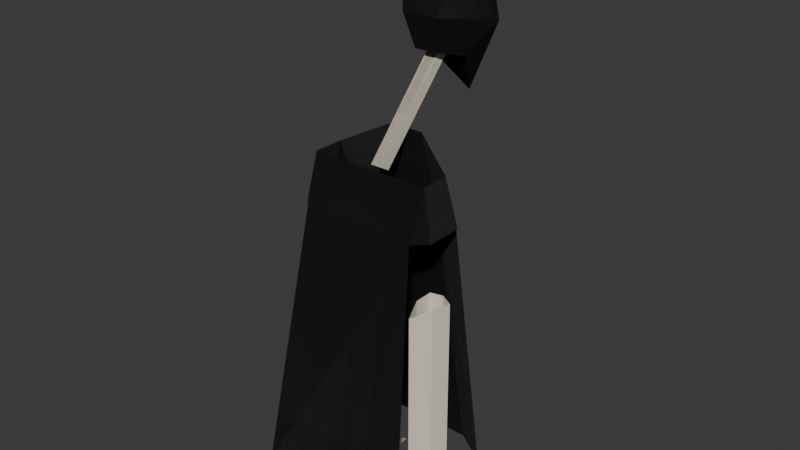 # Source: priest.blend  (saved by Blender 5.0.118; exported with 4.5.12 LTS)
import bpy
from mathutils import Matrix  # noqa: F401  (used for matrix-valued properties, if any)

bpy.ops.wm.read_factory_settings(use_empty=True)
scene = bpy.context.scene
scene.name = 'Scene'

# ---- collections
col_collection = bpy.data.collections.new('Collection'); scene.collection.children.link(col_collection)

# ---- materials (node trees are filled in below, after node groups)
mat_material_001 = bpy.data.materials.new('Material.001')
mat_material_002 = bpy.data.materials.new('Material.002')
mat_material_003 = bpy.data.materials.new('Material.003')

# ---- material node trees
mat_material_001.use_nodes = True; mat_material_001.node_tree.nodes.clear()
_N = mat_material_001.node_tree.nodes; _L = mat_material_001.node_tree.links
n0 = _N.new('ShaderNodeBsdfPrincipled'); n0.name = 'Principled BSDF'; n0.location = (-200, 100)
n0.inputs[0].default_value = (0.2462, 0.002428, 0.002428, 1.0)
n1 = _N.new('ShaderNodeOutputMaterial'); n1.name = 'Material Output'; n1.location = (200, 100)
_L.new(n0.outputs[0], n1.inputs[0])
n1.is_active_output = True
mat_material_002.use_nodes = True; mat_material_002.node_tree.nodes.clear()
_N = mat_material_002.node_tree.nodes; _L = mat_material_002.node_tree.links
n0 = _N.new('ShaderNodeBsdfPrincipled'); n0.name = 'Principled BSDF'; n0.location = (-200, 100)
n0.inputs[0].default_value = (0.7682, 0.7011, 0.5841, 1.0)
n1 = _N.new('ShaderNodeOutputMaterial'); n1.name = 'Material Output'; n1.location = (200, 100)
_L.new(n0.outputs[0], n1.inputs[0])
n1.is_active_output = True
mat_material_003.use_nodes = True; mat_material_003.node_tree.nodes.clear()
_N = mat_material_003.node_tree.nodes; _L = mat_material_003.node_tree.links
n0 = _N.new('ShaderNodeBsdfPrincipled'); n0.name = 'Principled BSDF'; n0.location = (-200, 100)
n0.inputs[0].default_value = (0.007499, 0.008568, 0.008023, 1.0)
n0.inputs[2].default_value = 1.0
n1 = _N.new('ShaderNodeOutputMaterial'); n1.name = 'Material Output'; n1.location = (200, 100)
_L.new(n0.outputs[0], n1.inputs[0])
n1.is_active_output = True

# ---- world
world_world = bpy.data.worlds.new('World'); scene.world = world_world
world_world.use_nodes = True; world_world.node_tree.nodes.clear()
_N = world_world.node_tree.nodes; _L = world_world.node_tree.links
n0 = _N.new('ShaderNodeOutputWorld'); n0.name = 'World Output'; n0.location = (200, 100)
n1 = _N.new('ShaderNodeBackground'); n1.name = 'Background'; n1.location = (-200, 100)
n1.inputs[0].default_value = (0.05088, 0.05088, 0.05088, 1.0)
_L.new(n1.outputs[0], n0.inputs[0])
n0.is_active_output = True
world_world.color = (0.05088, 0.05088, 0.05088)
world_world.sun_shadow_jitter_overblur = 0.0

# ---- meshes
me_suzanne = bpy.data.meshes.new('Suzanne')
me_suzanne.from_pydata([(-0.1, 0.6828, 2.452), (-9.855e-09, 0.6828, 2.152), (-9.855e-09, 0.6828, 2.752), (0.1, 0.6828, 2.452), (0.2405, 0.4284, 3.148), (0.2445, 0.5781, 2.595), (0.1018, 0.2552, 2.651), (0.09781, 0.1613, 2.099), (0.346, -0.1226, 1.974), (0.342, 0.04375, 1.974), (-0.2451, 0.3867, 0.1874), (-0.4529, 0.2479, 0.1874), (0.3321, -0.2165, 1.7), (0.3301, 0.1448, 1.7), (-0.3301, 0.1448, 1.7), (-0.4529, -0.4656, 0.1874), (0.4529, -0.4656, 0.1874), (-0.1301, 0.223, 1.763), (0.1301, 0.223, 1.763), (-0.3321, -0.2165, 1.7), (0.4529, 0.2479, 0.1874), (0.2451, 0.3867, 0.1874), (-0.2405, 0.4284, 3.148), (-0.2445, 0.5781, 2.595), (-0.1018, 0.2552, 2.651), (-0.09781, 0.1613, 2.099), (-0.346, -0.1226, 1.974), (-0.342, 0.04375, 1.974), (-1.5e-08, 0.6813, 2.528), (-1.49e-08, 0.6939, 2.452), (0.054, 0.6813, 2.506), (0.07637, 0.6813, 2.452), (0.054, 0.6813, 2.398), (-1.5e-08, 0.6813, 2.375), (-0.054, 0.6813, 2.398), (-0.07637, 0.6813, 2.452), (-0.054, 0.6813, 2.506), (0.4025, -0.1427, 1.7), (0.4005, 0.071, 1.7), (-0.4005, 0.071, 1.7), (-0.4025, -0.1427, 1.7), (-0.03213, -0.06857, 1.968), (-0.0336, 0.3924, 2.47), (-0.03213, -0.01333, 1.935), (-0.0336, 0.4476, 2.437), (0.03213, -0.06857, 1.968), (0.03065, 0.3924, 2.47), (0.03213, -0.01333, 1.935), (0.03065, 0.4476, 2.437), (0.1174, 0.4923, 2.406), (-0.1174, 0.4923, 2.406), (0.06013, 0.3014, 2.46), (-0.06013, 0.3014, 2.46), (0.2736, 0.2794, -0.001456), (0.4042, 0.251, -0.001456), (0.3673, 0.3958, -0.001456), (0.3484, 0.3088, 0.05693), (0.3745, 0.1143, 0.002799), (0.2438, 0.1429, 0.001337), (0.302, 0.09628, 0.08464), (0.4363, 0.2005, 0.003056), (0.5141, 0.1453, 0.003056), (0.5303, 0.2508, 0.003056), (0.4936, 0.1989, 0.03858), (0.46, 0.05375, 0.007054), (0.2379, -0.1942, 0.005592), (0.3724, 0.06088, 0.07817), (0.1174, 0.2205, 0.00413), (0.2176, 0.2505, 0.00413), (0.1375, 0.3358, 0.00413), (0.1575, 0.2689, 0.0431), (0.1435, 0.1129, 0.00413), (0.222, 0.08986, 0.07644), (0.2566, -0.124, 0.03337), (0.2301, -0.1238, 0.005387), (0.2746, -0.1321, 0.005797), (0.3605, -0.04164, 0.006355), (0.1953, -0.01074, 0.004829), (0.2804, -0.0111, 0.04033), (0.2177, -0.01494, 0.07186), (0.3381, -0.03745, 0.07298), (0.302, 0.09628, 0.6502), (0.3724, 0.06088, 0.6437), (0.222, 0.08986, 0.642), (0.2566, -0.124, 0.5989), (0.2177, -0.01494, 0.6374), (0.3381, -0.03745, 0.6385), (0.302, 0.09628, 1.274), (0.3724, 0.06088, 1.268), (0.222, 0.08986, 1.266), (0.2566, -0.124, 1.223), (0.2177, -0.01494, 1.261), (0.3381, -0.03745, 1.262)], [], [(4, 5, 2), (2, 3, 5), (1, 5, 3), (5, 4, 6), (4, 2, 6), (6, 2, 24), (3, 2, 0, 1), (22, 2, 23), (2, 23, 0), (1, 0, 23), (23, 24, 22), (22, 24, 2), (29, 28, 30), (29, 30, 31), (29, 31, 32), (29, 32, 33), (29, 33, 34), (29, 34, 35), (29, 35, 36), (29, 36, 28), (17, 18, 7, 25), (18, 21, 20, 13), (14, 11, 10, 17), (12, 19, 15, 16), (12, 37, 8), (26, 40, 19), (14, 27, 39), (9, 13, 38), (8, 26, 19, 12), (27, 14, 17, 25), (7, 18, 13, 9), (10, 21, 18, 17), (8, 9, 38, 37), (27, 39, 40, 26), (41, 42, 44, 43), (43, 44, 48, 47), (47, 48, 46, 45), (45, 46, 42, 41), (43, 47, 45, 41), (48, 44, 42, 46), (49, 1, 50), (1, 49, 5), (23, 50, 1), (49, 50, 52, 51), (6, 49, 5), (24, 23, 50), (50, 24, 52), (51, 6, 49), (24, 52, 51, 6), (53, 55, 54), (58, 77, 71), (54, 55, 56), (54, 56, 59, 57), (55, 53, 56), (56, 53, 58, 59), (53, 54, 57, 58), (60, 62, 61), (65, 75, 73), (61, 62, 63), (61, 63, 66, 64), (62, 60, 63), (63, 60, 57, 66), (60, 61, 64, 57), (67, 69, 68), (65, 73, 74), (68, 69, 70), (68, 70, 72, 58), (69, 67, 70), (70, 67, 71, 72), (67, 68, 58, 71), (64, 76, 57), (65, 74, 75), (58, 57, 78), (76, 75, 78), (75, 74, 78), (77, 58, 78), (77, 74, 78), (57, 76, 78), (58, 72, 59), (57, 59, 66), (71, 77, 72), (64, 66, 76), (74, 77, 79), (75, 76, 80), (77, 72, 79), (76, 66, 80), (73, 79, 74), (73, 75, 80), (59, 72, 83, 81), (73, 80, 86, 84), (80, 66, 82, 86), (66, 59, 81, 82), (79, 73, 84, 85), (79, 72, 83, 85), (86, 82, 88, 92), (82, 81, 87, 88), (85, 84, 90, 91), (85, 83, 89, 91), (81, 83, 89, 87), (84, 86, 92, 90)])
me_suzanne.polygons.foreach_set('material_index', [2, 2, 2, 2, 2, 2, 1, 2, 2, 2, 2, 2, 0, 0, 0, 0, 0, 0, 0, 0, 2, 2, 2, 2, 2, 2, 2, 2, 2, 2, 2, 2, 2, 2, 1, 1, 1, 1, 1, 1, 2, 2, 2, 2, 2, 2, 2, 2, 2, 1, 1, 1, 1, 1, 1, 1, 1, 1, 1, 1, 1, 1, 1, 1, 1, 1, 1, 1, 1, 1, 1, 1, 1, 1, 1, 1, 1, 1, 1, 1, 1, 1, 1, 1, 1, 1, 1, 1, 1, 1, 1, 1, 1, 1, 1, 1, 1, 1, 1, 1])
_uv = me_suzanne.uv_layers.new(name='UVMap')
_uv.uv.foreach_set('vector', [0.0, 0.0, 0.0, 0.0, 0.0, 0.0, 0.0, 0.0, 0.51, 0.25, 0.0, 0.0, 0.0, 0.0, 0.0, 0.0, 0.51, 0.25, 0.0, 0.0, 0.0, 0.0, 0.0, 0.0, 0.0, 0.0, 0.0, 0.0, 0.0, 0.0, 0.0, 0.0, 0.0, 0.0, 0.0, 0.0, 0.0, 0.0, 0.0, 0.0, 0.51, 0.25, 0.0, 0.0, 0.0, 0.0, 0.0, 0.0, 0.0, 0.0, 0.0, 0.0, 0.0, 0.0, 0.51, 0.25, 0.0, 0.0, 0.51, 0.25, 0.0, 0.0, 0.0, 0.0, 0.0, 0.0, 0.0, 0.0, 0.0, 0.0, 0.0, 0.0, 0.0, 0.0, 0.6875, 0.0, 0.75, 0.3333, 0.625, 0.3333, 0.5625, 0.0, 0.625, 0.3333, 0.5, 0.3333, 0.4375, 0.0, 0.5, 0.3333, 0.375, 0.3333, 0.3125, 0.0, 0.375, 0.3333, 0.25, 0.3333, 0.1875, 0.0, 0.25, 0.3333, 0.125, 0.3333, 0.0625, 0.0, 0.125, 0.3333, 0.0, 0.3333, 0.9375, 0.0, 1.0, 0.3333, 0.875, 0.3333, 0.8125, 0.0, 0.875, 0.3333, 0.75, 0.3333, 0.0, 0.0, 0.0, 0.0, 0.0, 0.0, 0.0, 0.0, 0.0, 0.0, 0.0, 0.0, 0.0, 0.0, 0.0, 0.0, 0.0, 0.0, 0.0, 0.0, 0.0, 0.0, 0.0, 0.0, 0.0, 0.0, 0.0, 0.0, 0.0, 0.0, 0.0, 0.0, 0.0, 0.0, 0.0, 0.0, 0.0, 0.0, 0.0, 0.0, 0.0, 0.0, 0.0, 0.0, 0.0, 0.0, 0.0, 0.0, 0.0, 0.0, 0.0, 0.0, 0.0, 0.0, 0.0, 0.0, 0.0, 0.0, 0.0, 0.0, 0.0, 0.0, 0.0, 0.0, 0.0, 0.0, 0.0, 0.0, 0.0, 0.0, 0.0, 0.0, 0.0, 0.0, 0.0, 0.0, 0.0, 0.0, 0.0, 0.0, 0.0, 0.0, 0.0, 0.0, 0.0, 0.0, 0.0, 0.0, 0.0, 0.0, 0.0, 0.0, 0.0, 0.0, 0.0, 0.0, 0.0, 0.0, 0.0, 0.0, 0.0, 0.0, 0.0, 0.0, 0.375, 0.0, 0.625, 0.0, 0.625, 0.25, 0.375, 0.25, 0.375, 0.25, 0.625, 0.25, 0.625, 0.5, 0.375, 0.5, 0.375, 0.5, 0.625, 0.5, 0.625, 0.75, 0.375, 0.75, 0.375, 0.75, 0.625, 0.75, 0.625, 1.0, 0.375, 1.0, 0.125, 0.5, 0.375, 0.5, 0.375, 0.75, 0.125, 0.75, 0.625, 0.5, 0.875, 0.5, 0.875, 0.75, 0.625, 0.75, 0.0, 0.0, 0.0, 0.0, 0.0, 0.0, 0.0, 0.0, 0.0, 0.0, 0.0, 0.0, 0.0, 0.0, 0.0, 0.0, 0.0, 0.0, 0.0, 0.0, 0.0, 0.0, 0.0, 0.0, 0.0, 0.0, 0.0, 0.0, 0.0, 0.0, 0.0, 0.0, 0.0, 0.0, 0.0, 0.0, 0.0, 0.0, 0.0, 0.0, 0.0, 0.0, 0.0, 0.0, 0.0, 0.0, 0.0, 0.0, 0.0, 0.0, 0.0, 0.0, 0.0, 0.0, 0.0, 0.0, 0.0, 0.0, 0.0, 0.0, 0.0, 1.0, 1.0, 0.0, 1.0, 0.0, 0.0, 0.0, 0.0, 0.0, 1.0, 0.0, 0.0, 1.0, 1.0, 0.0, 1.0, 0.0, 1.0, 0.0, 1.0, 0.0, 1.0, 0.0, 0.0, 1.0, 0.0, 0.0, 0.0, 1.0, 0.0, 1.0, 0.0, 0.0, 0.0, 0.0, 0.0, 1.0, 0.0, 0.0, 1.0, 0.0, 1.0, 0.0, 0.0, 0.0, 0.0, 0.0, 0.0, 1.0, 1.0, 0.0, 0.0, 0.0, 0.0, 0.0, 0.0, 0.0, 1.0, 0.0, 0.0, 1.0, 1.0, 0.0, 1.0, 0.0, 1.0, 0.0, 1.0, 0.0, 1.0, 0.0, 0.0, 1.0, 0.0, 0.0, 0.0, 1.0, 0.0, 1.0, 0.0, 0.0, 0.0, 0.0, 0.0, 1.0, 0.0, 0.0, 1.0, 0.0, 1.0, 0.0, 0.0, 0.0, 0.0, 0.0, 0.0, 1.0, 1.0, 0.0, 0.0, 0.0, 0.0, 0.0, 0.0, 0.0, 1.0, 0.0, 0.0, 1.0, 1.0, 0.0, 1.0, 0.0, 1.0, 0.0, 1.0, 0.0, 1.0, 0.0, 0.0, 1.0, 0.0, 0.0, 0.0, 1.0, 0.0, 1.0, 0.0, 0.0, 0.0, 0.0, 0.0, 1.0, 0.0, 0.0, 1.0, 0.0, 1.0, 0.0, 0.0, 0.0, 1.0, 0.0, 0.0, 0.0, 0.0, 0.0, 0.0, 0.0, 0.0, 0.0, 0.0, 0.0, 0.0, 0.0, 1.0, 0.0, 0.0, 0.0, 0.0, 0.0, 0.0, 0.0, 0.0, 0.0, 0.0, 0.0, 0.0, 0.0, 0.0, 0.0, 0.0, 0.0, 1.0, 0.0, 0.0, 0.0, 0.0, 0.0, 0.0, 0.0, 0.0, 0.0, 0.0, 0.0, 0.0, 0.0, 0.0, 0.0, 1.0, 0.0, 1.0, 0.0, 0.0, 1.0, 0.0, 0.0, 1.0, 0.0, 0.0, 1.0, 0.0, 0.0, 0.0, 0.0, 0.0, 1.0, 1.0, 0.0, 1.0, 0.0, 0.0, 0.0, 0.0, 0.0, 0.0, 0.0, 0.0, 0.0, 0.0, 0.0, 0.0, 0.0, 0.0, 0.0, 0.0, 0.0, 0.0, 1.0, 0.0, 0.0, 0.0, 0.0, 1.0, 0.0, 0.0, 0.0, 0.0, 0.0, 0.0, 0.0, 0.0, 0.0, 0.0, 0.0, 0.0, 0.0, 0.0, 0.0, 0.0, 1.0, 1.0, 0.0, 1.0, 0.0, 0.0, 1.0, 0.0, 0.0, 0.0, 0.0, 0.0, 0.0, 0.0, 0.0, 0.0, 0.0, 1.0, 0.0, 1.0, 0.0, 0.0, 0.0, 0.0, 1.0, 1.0, 0.0, 1.0, 0.0, 0.0, 1.0, 0.0, 0.0, 0.0, 0.0, 0.0, 0.0, 0.0, 0.0, 0.0, 0.0, 0.0, 1.0, 0.0, 1.0, 0.0, 0.0, 0.0, 0.0, 1.0, 0.0, 1.0, 0.0, 0.0, 0.0, 0.0, 1.0, 1.0, 0.0, 1.0, 0.0, 0.0, 1.0, 0.0, 0.0, 0.0, 0.0, 0.0, 0.0, 0.0, 0.0, 0.0, 0.0, 0.0, 1.0, 0.0, 1.0, 0.0, 0.0, 0.0, 1.0, 1.0, 0.0, 1.0, 0.0, 0.0, 1.0, 0.0, 0.0, 0.0, 0.0, 0.0, 0.0, 0.0, 0.0])
me_suzanne.materials.append(mat_material_001)
me_suzanne.materials.append(mat_material_002)
me_suzanne.materials.append(mat_material_003)
me_suzanne.update()

# ---- objects
ob_suzanne = bpy.data.objects.new('Suzanne', me_suzanne)

# ---- transforms, parenting, visibility, modifiers, constraints
ob_suzanne.location = (0.0, 0.0, 0.0)
_m = ob_suzanne.modifiers.new('Mirror', 'MIRROR')

# ---- collection membership
col_collection.objects.link(ob_suzanne)

# ---- scene / render settings (as saved in the file)
scene.frame_start = 1; scene.frame_end = 250; scene.frame_set(1)
scene.render.engine = 'BLENDER_EEVEE_NEXT'
scene.render.bake_bias = 0.0
scene.render.bake_samples = 0
scene.cycles.sampling_pattern = 'TABULATED_SOBOL'
scene.eevee.use_volume_custom_range = False
bpy.context.view_layer.update()

# ---- added for rendering (the .blend has no active camera and no usable light): camera, sun
cam_auto = bpy.data.cameras.new('AutoCamera')
cam_auto.lens = 50.0
cam_auto.sensor_width = 36.0
cam_auto.clip_end = 1000.0
ob_auto_camera = bpy.data.objects.new('AutoCamera', cam_auto)
scene.collection.objects.link(ob_auto_camera)
ob_auto_camera.location = (3.25695, -3.79421, 4.17908)
ob_auto_camera.rotation_euler = (1.09748, -7.21219e-08, 0.694738)
scene.camera = ob_auto_camera
light_auto_sun = bpy.data.lights.new('AutoSun', 'SUN')
light_auto_sun.energy = 3.0
light_auto_sun.angle = 0.0523599
ob_auto_sun = bpy.data.objects.new('AutoSun', light_auto_sun)
scene.collection.objects.link(ob_auto_sun)
ob_auto_sun.rotation_euler = (0.872665, 0.174533, 0.523599)
bpy.context.view_layer.update()
